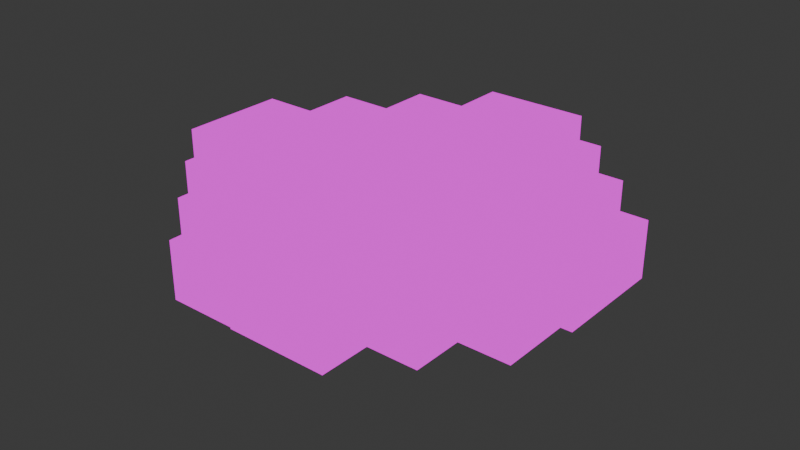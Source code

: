 # Source: candle_cup.blend  (saved by Blender 4.0.36; exported with 4.5.12 LTS)
import bpy
from mathutils import Matrix  # noqa: F401  (used for matrix-valued properties, if any)

bpy.ops.wm.read_factory_settings(use_empty=True)
scene = bpy.context.scene
scene.name = 'Scene'

# ---- images (referenced by path relative to the original .blend; pixels are not part of the script)
import os
ASSET_DIR = os.environ.get("B2B_ASSET_DIR", "")  # directory of the original .blend (textures are referenced by path, not embedded)
HERE = os.path.dirname(os.path.abspath(__file__))  # packed textures are extracted next to this script under _unpacked/

def load_image(name, relpath, width, height, colorspace="sRGB"):
    """Load a texture the original file referenced (path relative to the .blend, or extracted next to this script)."""
    p = next((c for c in (os.path.join(HERE, relpath), os.path.join(ASSET_DIR, relpath)) if relpath and os.path.exists(c)), "")
    if p:
        img = bpy.data.images.load(p, check_existing=True)
        img.name = name
    else:  # same state as the original file: an image datablock whose file is absent (Cycles renders it pink)
        img = bpy.data.images.new(name, width, height)
        img.source = "FILE"
        img.filepath = "//" + (relpath or name)
    img.colorspace_settings.name = colorspace
    return img
img_accessories_2_png = load_image('accessories_2.png', 'accessories_2.png', 1024, 1024, 'sRGB')

# ---- materials (node trees are filled in below, after node groups)
mat_accessories_2 = bpy.data.materials.new('accessories_2')
mat_accessories_2.use_transparent_shadow = False

# ---- material node trees
mat_accessories_2.use_nodes = True; mat_accessories_2.node_tree.nodes.clear()
_N = mat_accessories_2.node_tree.nodes; _L = mat_accessories_2.node_tree.links
n0 = _N.new('ShaderNodeOutputMaterial'); n0.name = 'Material Output'; n0.location = (400, 0)
n1 = _N.new('ShaderNodeLightPath'); n1.name = 'Light Path'; n1.location = (0, 250)
n2 = _N.new('ShaderNodeBsdfTransparent'); n2.name = 'Transparent BSDF'; n2.location = (-200, -100)
n3 = _N.new('ShaderNodeEmission'); n3.name = 'Emission'; n3.location = (-200, -200)
n4 = _N.new('ShaderNodeMixShader'); n4.name = 'Mix Shader'; n4.location = (200, 0)
n5 = _N.new('ShaderNodeMixShader'); n5.name = 'Mix Shader.001'; n5.location = (0, -100)
n6 = _N.new('ShaderNodeTexImage'); n6.name = 'Image Texture'; n6.location = (-500, 100)
n6.image = img_accessories_2_png
n6.interpolation = 'Closest'
_L.new(n6.outputs[0], n3.inputs[0])
_L.new(n6.outputs[1], n5.inputs[0])
_L.new(n2.outputs[0], n5.inputs[1])
_L.new(n2.outputs[0], n4.inputs[1])
_L.new(n3.outputs[0], n5.inputs[2])
_L.new(n5.outputs[0], n4.inputs[2])
_L.new(n1.outputs[0], n4.inputs[0])
_L.new(n4.outputs[0], n0.inputs[0])
n0.is_active_output = True

# ---- world
world_world = bpy.data.worlds.new('World'); scene.world = world_world
world_world.use_nodes = True; world_world.node_tree.nodes.clear()
_N = world_world.node_tree.nodes; _L = world_world.node_tree.links
n0 = _N.new('ShaderNodeOutputWorld'); n0.name = 'World Output'; n0.location = (300, 300)
n1 = _N.new('ShaderNodeBackground'); n1.name = 'Background'; n1.location = (10, 300)
n1.inputs[0].default_value = (0.05088, 0.05088, 0.05088, 1.0)
_L.new(n1.outputs[0], n0.inputs[0])
n0.is_active_output = True
world_world.color = (0.05088, 0.05088, 0.05088)
world_world.use_sun_shadow = False
world_world.sun_shadow_jitter_overblur = 0.0

# ---- meshes
me_plane = bpy.data.meshes.new('Plane')
me_plane.from_pydata([(0.375, 0.375, 0.1562), (0.0, 0.1875, 0.1562), (0.375, 0.1875, 0.5312), (0.1875, 0.0, 0.1562), (0.0, 0.0, 0.1562), (0.1875, 0.1875, 0.1562), (0.0, 0.75, 0.5312), (0.0, 0.375, 0.1562), (0.0, 0.5625, 0.1562), (0.5625, 0.0, 0.1562), (0.375, 0.0, 0.1562), (0.5625, 0.1875, 0.1562), (0.1875, 0.5625, 0.1562), (0.375, 0.5625, 0.3438), (0.375, 0.1875, 0.1562), (0.1875, 0.375, 0.1562), (0.1875, 0.375, 0.3438), (0.5625, 0.375, 0.5312), (0.0, 0.75, 0.3438), (0.1875, 0.5625, 0.5312), (0.0, 0.5625, 0.3438), (0.1875, 0.75, 0.3438), (0.5625, 0.0, 0.3438), (0.1875, 0.5625, 0.3438), (0.75, 0.0, 0.3438), (0.75, 0.0, 0.5312), (0.5625, 0.1875, 0.3438), (0.75, 0.1875, 0.3438), (0.75, 0.1875, 0.5312), (0.5625, 0.375, 0.3438), (0.375, 0.375, 0.3438), (0.375, 0.0, 0.5312), (0.375, 0.5625, 0.5312), (0.1875, 0.75, 0.5312), (0.375, 0.375, 0.5312), (0.0, 0.5625, 0.5312), (0.5625, 0.0, 0.5312), (0.375, 0.0, 0.3438), (0.0, 0.375, 0.5312), (0.0, 0.375, 0.3438), (0.5625, 0.1875, 0.5312), (0.1875, 0.0, 0.3438), (0.1875, 0.375, 0.5312), (0.1875, 0.1875, 0.5312), (0.0, 0.0, 0.3438), (0.0, 0.1875, 0.3438), (0.375, 0.1875, 0.3438), (0.1875, 0.1875, 0.3438), (-0.375, 0.375, 0.1562), (-0.375, 0.1875, 0.5312), (-0.1875, 0.0, 0.1562), (-0.1875, 0.1875, 0.1562), (-0.5625, 0.0, 0.1562), (-0.375, 0.0, 0.1562), (-0.5625, 0.1875, 0.1562), (-0.1875, 0.5625, 0.1562), (-0.375, 0.5625, 0.3438), (-0.375, 0.1875, 0.1562), (-0.1875, 0.375, 0.1562), (-0.1875, 0.375, 0.3438), (-0.5625, 0.375, 0.5312), (-0.1875, 0.5625, 0.5312), (-0.1875, 0.75, 0.3438), (-0.5625, 0.0, 0.3438), (-0.1875, 0.5625, 0.3438), (-0.75, 0.0, 0.3438), (-0.75, 0.0, 0.5312), (-0.5625, 0.1875, 0.3438), (-0.75, 0.1875, 0.3438), (-0.75, 0.1875, 0.5312), (-0.5625, 0.375, 0.3438), (-0.375, 0.375, 0.3438), (-0.375, 0.0, 0.5312), (-0.375, 0.5625, 0.5312), (-0.1875, 0.75, 0.5312), (-0.375, 0.375, 0.5312), (-0.5625, 0.0, 0.5312), (-0.375, 0.0, 0.3438), (-0.5625, 0.1875, 0.5312), (-0.1875, 0.0, 0.3438), (-0.1875, 0.375, 0.5312), (-0.1875, 0.1875, 0.5312), (-0.375, 0.1875, 0.3438), (-0.1875, 0.1875, 0.3438), (0.375, -0.375, 0.1562), (0.0, -0.1875, 0.1562), (0.375, -0.1875, 0.5312), (0.1875, -0.1875, 0.1562), (0.0, -0.75, 0.5312), (0.0, -0.375, 0.1562), (0.0, -0.5625, 0.1562), (0.5625, -0.1875, 0.1562), (0.1875, -0.5625, 0.1562), (0.375, -0.5625, 0.3438), (0.375, -0.1875, 0.1562), (0.1875, -0.375, 0.1562), (0.1875, -0.375, 0.3438), (0.5625, -0.375, 0.5312), (0.0, -0.75, 0.3438), (0.1875, -0.5625, 0.5312), (0.0, -0.5625, 0.3438), (0.1875, -0.75, 0.3438), (0.1875, -0.5625, 0.3438), (0.5625, -0.1875, 0.3438), (0.75, -0.1875, 0.3438), (0.75, -0.1875, 0.5312), (0.5625, -0.375, 0.3438), (0.375, -0.375, 0.3438), (0.375, -0.5625, 0.5312), (0.1875, -0.75, 0.5312), (0.375, -0.375, 0.5312), (0.0, -0.5625, 0.5312), (0.0, -0.375, 0.5312), (0.0, -0.375, 0.3438), (0.5625, -0.1875, 0.5312), (0.1875, -0.375, 0.5312), (0.1875, -0.1875, 0.5312), (0.0, -0.1875, 0.3438), (0.375, -0.1875, 0.3438), (0.1875, -0.1875, 0.3438), (-0.375, -0.375, 0.1562), (-0.375, -0.1875, 0.5312), (-0.1875, -0.1875, 0.1562), (-0.5625, -0.1875, 0.1562), (-0.1875, -0.5625, 0.1562), (-0.375, -0.5625, 0.3438), (-0.375, -0.1875, 0.1562), (-0.1875, -0.375, 0.1562), (-0.1875, -0.375, 0.3438), (-0.5625, -0.375, 0.5312), (-0.1875, -0.5625, 0.5312), (-0.1875, -0.75, 0.3438), (-0.1875, -0.5625, 0.3438), (-0.5625, -0.1875, 0.3438), (-0.75, -0.1875, 0.3438), (-0.75, -0.1875, 0.5312), (-0.5625, -0.375, 0.3438), (-0.375, -0.375, 0.3438), (-0.375, -0.5625, 0.5312), (-0.1875, -0.75, 0.5312), (-0.375, -0.375, 0.5312), (-0.5625, -0.1875, 0.5312), (-0.1875, -0.375, 0.5312), (-0.1875, -0.1875, 0.5312), (-0.375, -0.1875, 0.3438), (-0.1875, -0.1875, 0.3438)], [], [(1, 7, 15, 5), (4, 1, 5, 3), (5, 15, 0, 14), (3, 5, 14, 10), (7, 8, 12, 15), (10, 14, 11, 9), (12, 8, 20, 23), (15, 12, 23, 16), (0, 15, 16, 30), (14, 0, 30, 46), (11, 14, 46, 26), (9, 11, 26, 22), (24, 27, 26, 22), (18, 21, 23, 20), (23, 13, 30, 16), (30, 29, 26, 46), (24, 27, 28, 25), (27, 26, 40, 28), (26, 29, 17, 40), (29, 30, 34, 17), (30, 13, 32, 34), (13, 23, 19, 32), (23, 21, 33, 19), (21, 18, 6, 33), (43, 2, 34, 42), (38, 42, 19, 35), (36, 25, 28, 40), (2, 40, 17, 34), (42, 34, 32, 19), (35, 19, 33, 6), (31, 36, 40, 2), (39, 16, 42, 38), (16, 47, 43, 42), (47, 46, 2, 43), (46, 37, 31, 2), (45, 47, 16, 39), (44, 41, 47, 45), (41, 37, 46, 47), (1, 51, 58, 7), (4, 50, 51, 1), (51, 57, 48, 58), (50, 53, 57, 51), (7, 58, 55, 8), (53, 52, 54, 57), (55, 64, 20, 8), (58, 59, 64, 55), (48, 71, 59, 58), (57, 82, 71, 48), (54, 67, 82, 57), (52, 63, 67, 54), (65, 63, 67, 68), (18, 20, 64, 62), (64, 59, 71, 56), (71, 82, 67, 70), (65, 66, 69, 68), (68, 69, 78, 67), (67, 78, 60, 70), (70, 60, 75, 71), (71, 75, 73, 56), (56, 73, 61, 64), (64, 61, 74, 62), (62, 74, 6, 18), (81, 80, 75, 49), (38, 35, 61, 80), (76, 78, 69, 66), (49, 75, 60, 78), (80, 61, 73, 75), (35, 6, 74, 61), (72, 49, 78, 76), (39, 38, 80, 59), (59, 80, 81, 83), (83, 81, 49, 82), (82, 49, 72, 77), (45, 39, 59, 83), (44, 45, 83, 79), (79, 83, 82, 77), (85, 87, 95, 89), (4, 3, 87, 85), (87, 94, 84, 95), (3, 10, 94, 87), (89, 95, 92, 90), (10, 9, 91, 94), (92, 102, 100, 90), (95, 96, 102, 92), (84, 107, 96, 95), (94, 118, 107, 84), (91, 103, 118, 94), (9, 22, 103, 91), (24, 22, 103, 104), (98, 100, 102, 101), (102, 96, 107, 93), (107, 118, 103, 106), (24, 25, 105, 104), (104, 105, 114, 103), (103, 114, 97, 106), (106, 97, 110, 107), (107, 110, 108, 93), (93, 108, 99, 102), (102, 99, 109, 101), (101, 109, 88, 98), (116, 115, 110, 86), (112, 111, 99, 115), (36, 114, 105, 25), (86, 110, 97, 114), (115, 99, 108, 110), (111, 88, 109, 99), (31, 86, 114, 36), (113, 112, 115, 96), (96, 115, 116, 119), (119, 116, 86, 118), (118, 86, 31, 37), (117, 113, 96, 119), (44, 117, 119, 41), (41, 119, 118, 37), (85, 89, 127, 122), (4, 85, 122, 50), (122, 127, 120, 126), (50, 122, 126, 53), (89, 90, 124, 127), (53, 126, 123, 52), (124, 90, 100, 132), (127, 124, 132, 128), (120, 127, 128, 137), (126, 120, 137, 144), (123, 126, 144, 133), (52, 123, 133, 63), (65, 134, 133, 63), (98, 131, 132, 100), (132, 125, 137, 128), (137, 136, 133, 144), (65, 134, 135, 66), (134, 133, 141, 135), (133, 136, 129, 141), (136, 137, 140, 129), (137, 125, 138, 140), (125, 132, 130, 138), (132, 131, 139, 130), (131, 98, 88, 139), (143, 121, 140, 142), (112, 142, 130, 111), (76, 66, 135, 141), (121, 141, 129, 140), (142, 140, 138, 130), (111, 130, 139, 88), (72, 76, 141, 121), (113, 128, 142, 112), (128, 145, 143, 142), (145, 144, 121, 143), (144, 77, 72, 121), (117, 145, 128, 113), (44, 79, 145, 117), (79, 77, 144, 145)])
_uv = me_plane.uv_layers.new(name='UVMap')
_uv.uv.foreach_set('vector', [0.9373, 0.04707, 0.9373, 0.09355, 0.8908, 0.09355, 0.8908, 0.04707, 0.9373, 0.04707, 0.9373, 0.09355, 0.8908, 0.09355, 0.8908, 0.04707, 0.9373, 0.04707, 0.9373, 0.09355, 0.8908, 0.09355, 0.8908, 0.04707, 0.9373, 0.04707, 0.9373, 0.09355, 0.8908, 0.09355, 0.8908, 0.04707, 0.9373, 0.04707, 0.9373, 0.09355, 0.8908, 0.09355, 0.8908, 0.04707, 0.9373, 0.04707, 0.9373, 0.09355, 0.8908, 0.09355, 0.8908, 0.04707, 0.8908, 0.04707, 0.9373, 0.04707, 0.9373, 0.09355, 0.8908, 0.09355, 0.8908, 0.04707, 0.9373, 0.04707, 0.9373, 0.09355, 0.8908, 0.09355, 0.9141, 0.04707, 0.9141, 0.04707, 0.9141, 0.09355, 0.9141, 0.09355, 0.8908, 0.04707, 0.9373, 0.04707, 0.9373, 0.09355, 0.8908, 0.09355, 0.8908, 0.04707, 0.9373, 0.04707, 0.9373, 0.09355, 0.8908, 0.09355, 0.8908, 0.04707, 0.9373, 0.04707, 0.9373, 0.09355, 0.8908, 0.09355, 0.8439, 0.09395, 0.8904, 0.09395, 0.8904, 0.1404, 0.8439, 0.1404, 0.8439, 0.09395, 0.8904, 0.09395, 0.8904, 0.1404, 0.8439, 0.1404, 0.8439, 0.09395, 0.8904, 0.09395, 0.8904, 0.1404, 0.8439, 0.1404, 0.8439, 0.09395, 0.8904, 0.09395, 0.8904, 0.1404, 0.8439, 0.1404, 0.9221, 0.1018, 0.9295, 0.1018, 0.9295, 0.1092, 0.9221, 0.1092, 0.9221, 0.1018, 0.9295, 0.1018, 0.9295, 0.1092, 0.9221, 0.1092, 0.9258, 0.1018, 0.9258, 0.1018, 0.9258, 0.1092, 0.9258, 0.1092, 0.9221, 0.1018, 0.9295, 0.1018, 0.9295, 0.1092, 0.9221, 0.1092, 0.9258, 0.1018, 0.9258, 0.1018, 0.9258, 0.1092, 0.9258, 0.1092, 0.9221, 0.1018, 0.9295, 0.1018, 0.9295, 0.1092, 0.9221, 0.1092, 0.8439, 0.09395, 0.8904, 0.09395, 0.8904, 0.1404, 0.8439, 0.1404, 0.8439, 0.09395, 0.8904, 0.09395, 0.8904, 0.1404, 0.8439, 0.1404, 0.8439, 0.09395, 0.8904, 0.09395, 0.8904, 0.1404, 0.8439, 0.1404, 0.8439, 0.09395, 0.8904, 0.09395, 0.8904, 0.1404, 0.8439, 0.1404, 0.9295, 0.1092, 0.9221, 0.1092, 0.9221, 0.1018, 0.9295, 0.1018, 0.9295, 0.1092, 0.9221, 0.1092, 0.9221, 0.1018, 0.9295, 0.1018, 0.9295, 0.1092, 0.9221, 0.1092, 0.9221, 0.1018, 0.9295, 0.1018, 0.9139, 0.1326, 0.9064, 0.1326, 0.9064, 0.1252, 0.9139, 0.1252, 0.8439, 0.09395, 0.8904, 0.09395, 0.8904, 0.1404, 0.8439, 0.1404, 0.8439, 0.09395, 0.8904, 0.09395, 0.8904, 0.1404, 0.8439, 0.1404, 0.8439, 0.09395, 0.8904, 0.09395, 0.8904, 0.1404, 0.8439, 0.1404, 0.8439, 0.09395, 0.8904, 0.09395, 0.8904, 0.1404, 0.8439, 0.1404, 0.8439, 0.09395, 0.8904, 0.09395, 0.8904, 0.1404, 0.8439, 0.1404, 0.8439, 0.09395, 0.8904, 0.09395, 0.8904, 0.1404, 0.8439, 0.1404, 0.8439, 0.09395, 0.8904, 0.09395, 0.8904, 0.1404, 0.8439, 0.1404, 0.8439, 0.09395, 0.8904, 0.09395, 0.8904, 0.1404, 0.8439, 0.1404, 0.9373, 0.04707, 0.8908, 0.04707, 0.8908, 0.09355, 0.9373, 0.09355, 0.9373, 0.04707, 0.8908, 0.04707, 0.8908, 0.09355, 0.9373, 0.09355, 0.9373, 0.04707, 0.8908, 0.04707, 0.8908, 0.09355, 0.9373, 0.09355, 0.9373, 0.04707, 0.8908, 0.04707, 0.8908, 0.09355, 0.9373, 0.09355, 0.9373, 0.04707, 0.8908, 0.04707, 0.8908, 0.09355, 0.9373, 0.09355, 0.9373, 0.04707, 0.8908, 0.04707, 0.8908, 0.09355, 0.9373, 0.09355, 0.8908, 0.04707, 0.8908, 0.09355, 0.9373, 0.09355, 0.9373, 0.04707, 0.8908, 0.04707, 0.8908, 0.09355, 0.9373, 0.09355, 0.9373, 0.04707, 0.9141, 0.04707, 0.9141, 0.09355, 0.9141, 0.09355, 0.9141, 0.04707, 0.8908, 0.04707, 0.8908, 0.09355, 0.9373, 0.09355, 0.9373, 0.04707, 0.8908, 0.04707, 0.8908, 0.09355, 0.9373, 0.09355, 0.9373, 0.04707, 0.8908, 0.04707, 0.8908, 0.09355, 0.9373, 0.09355, 0.9373, 0.04707, 0.8439, 0.09395, 0.8439, 0.1404, 0.8904, 0.1404, 0.8904, 0.09395, 0.8439, 0.09395, 0.8439, 0.1404, 0.8904, 0.1404, 0.8904, 0.09395, 0.8439, 0.09395, 0.8439, 0.1404, 0.8904, 0.1404, 0.8904, 0.09395, 0.8439, 0.09395, 0.8439, 0.1404, 0.8904, 0.1404, 0.8904, 0.09395, 0.8439, 0.09395, 0.8439, 0.1404, 0.8904, 0.1404, 0.8904, 0.09395, 0.9139, 0.1252, 0.9139, 0.1326, 0.9064, 0.1326, 0.9064, 0.1252, 0.8439, 0.09395, 0.8439, 0.1404, 0.8904, 0.1404, 0.8904, 0.09395, 0.9139, 0.1252, 0.9139, 0.1326, 0.9064, 0.1326, 0.9064, 0.1252, 0.8439, 0.09395, 0.8439, 0.1404, 0.8904, 0.1404, 0.8904, 0.09395, 0.8439, 0.09395, 0.8439, 0.1404, 0.8904, 0.1404, 0.8904, 0.09395, 0.8439, 0.09395, 0.8439, 0.1404, 0.8904, 0.1404, 0.8904, 0.09395, 0.8439, 0.09395, 0.8439, 0.1404, 0.8904, 0.1404, 0.8904, 0.09395, 0.8439, 0.09395, 0.8439, 0.1404, 0.8904, 0.1404, 0.8904, 0.09395, 0.8439, 0.09395, 0.8439, 0.1404, 0.8904, 0.1404, 0.8904, 0.09395, 0.9064, 0.1326, 0.9064, 0.1252, 0.9139, 0.1252, 0.9139, 0.1326, 0.9064, 0.1326, 0.9064, 0.1252, 0.9139, 0.1252, 0.9139, 0.1326, 0.9064, 0.1326, 0.9064, 0.1252, 0.9139, 0.1252, 0.9139, 0.1326, 0.9064, 0.1326, 0.9064, 0.1252, 0.9139, 0.1252, 0.9139, 0.1326, 0.8439, 0.09395, 0.8439, 0.1404, 0.8904, 0.1404, 0.8904, 0.09395, 0.8439, 0.09395, 0.8439, 0.1404, 0.8904, 0.1404, 0.8904, 0.09395, 0.8439, 0.09395, 0.8439, 0.1404, 0.8904, 0.1404, 0.8904, 0.09395, 0.8439, 0.09395, 0.8439, 0.1404, 0.8904, 0.1404, 0.8904, 0.09395, 0.8439, 0.09395, 0.8439, 0.1404, 0.8904, 0.1404, 0.8904, 0.09395, 0.8439, 0.09395, 0.8439, 0.1404, 0.8904, 0.1404, 0.8904, 0.09395, 0.8439, 0.09395, 0.8439, 0.1404, 0.8904, 0.1404, 0.8904, 0.09395, 0.8439, 0.09395, 0.8439, 0.1404, 0.8904, 0.1404, 0.8904, 0.09395, 0.9373, 0.04707, 0.8908, 0.04707, 0.8908, 0.09355, 0.9373, 0.09355, 0.9373, 0.04707, 0.8908, 0.04707, 0.8908, 0.09355, 0.9373, 0.09355, 0.9373, 0.04707, 0.8908, 0.04707, 0.8908, 0.09355, 0.9373, 0.09355, 0.9373, 0.04707, 0.8908, 0.04707, 0.8908, 0.09355, 0.9373, 0.09355, 0.9373, 0.04707, 0.8908, 0.04707, 0.8908, 0.09355, 0.9373, 0.09355, 0.9373, 0.04707, 0.8908, 0.04707, 0.8908, 0.09355, 0.9373, 0.09355, 0.8908, 0.04707, 0.8908, 0.09355, 0.9373, 0.09355, 0.9373, 0.04707, 0.8908, 0.04707, 0.8908, 0.09355, 0.9373, 0.09355, 0.9373, 0.04707, 0.9141, 0.04707, 0.9141, 0.09355, 0.9141, 0.09355, 0.9141, 0.04707, 0.8908, 0.04707, 0.8908, 0.09355, 0.9373, 0.09355, 0.9373, 0.04707, 0.8908, 0.04707, 0.8908, 0.09355, 0.9373, 0.09355, 0.9373, 0.04707, 0.8908, 0.04707, 0.8908, 0.09355, 0.9373, 0.09355, 0.9373, 0.04707, 0.8439, 0.09395, 0.8439, 0.1404, 0.8904, 0.1404, 0.8904, 0.09395, 0.8439, 0.09395, 0.8439, 0.1404, 0.8904, 0.1404, 0.8904, 0.09395, 0.8439, 0.09395, 0.8439, 0.1404, 0.8904, 0.1404, 0.8904, 0.09395, 0.8439, 0.09395, 0.8439, 0.1404, 0.8904, 0.1404, 0.8904, 0.09395, 0.9295, 0.1018, 0.9295, 0.1092, 0.9221, 0.1092, 0.9221, 0.1018, 0.9295, 0.1018, 0.9295, 0.1092, 0.9221, 0.1092, 0.9221, 0.1018, 0.9258, 0.1018, 0.9258, 0.1092, 0.9258, 0.1092, 0.9258, 0.1018, 0.9221, 0.1018, 0.9221, 0.1092, 0.9295, 0.1092, 0.9295, 0.1018, 0.9258, 0.1018, 0.9258, 0.1092, 0.9258, 0.1092, 0.9258, 0.1018, 0.9295, 0.1018, 0.9295, 0.1092, 0.9221, 0.1092, 0.9221, 0.1018, 0.9258, 0.1018, 0.9258, 0.1092, 0.9258, 0.1092, 0.9258, 0.1018, 0.9295, 0.1018, 0.9295, 0.1092, 0.9221, 0.1092, 0.9221, 0.1018, 0.8439, 0.09395, 0.8439, 0.1404, 0.8904, 0.1404, 0.8904, 0.09395, 0.8439, 0.09395, 0.8439, 0.1404, 0.8904, 0.1404, 0.8904, 0.09395, 0.9295, 0.1018, 0.9295, 0.1092, 0.9221, 0.1092, 0.9221, 0.1018, 0.9221, 0.1092, 0.9221, 0.1018, 0.9295, 0.1018, 0.9295, 0.1092, 0.9221, 0.1092, 0.9221, 0.1018, 0.9295, 0.1018, 0.9295, 0.1092, 0.9295, 0.1018, 0.9295, 0.1092, 0.9221, 0.1092, 0.9221, 0.1018, 0.8439, 0.09395, 0.8439, 0.1404, 0.8904, 0.1404, 0.8904, 0.09395, 0.8439, 0.09395, 0.8439, 0.1404, 0.8904, 0.1404, 0.8904, 0.09395, 0.8439, 0.09395, 0.8439, 0.1404, 0.8904, 0.1404, 0.8904, 0.09395, 0.8439, 0.09395, 0.8439, 0.1404, 0.8904, 0.1404, 0.8904, 0.09395, 0.8439, 0.09395, 0.8439, 0.1404, 0.8904, 0.1404, 0.8904, 0.09395, 0.8439, 0.09395, 0.8439, 0.1404, 0.8904, 0.1404, 0.8904, 0.09395, 0.8439, 0.09395, 0.8439, 0.1404, 0.8904, 0.1404, 0.8904, 0.09395, 0.8439, 0.09395, 0.8439, 0.1404, 0.8904, 0.1404, 0.8904, 0.09395, 0.9373, 0.04707, 0.9373, 0.09355, 0.8908, 0.09355, 0.8908, 0.04707, 0.9373, 0.04707, 0.9373, 0.09355, 0.8908, 0.09355, 0.8908, 0.04707, 0.9373, 0.04707, 0.9373, 0.09355, 0.8908, 0.09355, 0.8908, 0.04707, 0.9373, 0.04707, 0.9373, 0.09355, 0.8908, 0.09355, 0.8908, 0.04707, 0.9373, 0.04707, 0.9373, 0.09355, 0.8908, 0.09355, 0.8908, 0.04707, 0.9373, 0.04707, 0.9373, 0.09355, 0.8908, 0.09355, 0.8908, 0.04707, 0.8908, 0.04707, 0.9373, 0.04707, 0.9373, 0.09355, 0.8908, 0.09355, 0.8908, 0.04707, 0.9373, 0.04707, 0.9373, 0.09355, 0.8908, 0.09355, 0.9141, 0.04707, 0.9141, 0.04707, 0.9141, 0.09355, 0.9141, 0.09355, 0.8908, 0.04707, 0.9373, 0.04707, 0.9373, 0.09355, 0.8908, 0.09355, 0.8908, 0.04707, 0.9373, 0.04707, 0.9373, 0.09355, 0.8908, 0.09355, 0.8908, 0.04707, 0.9373, 0.04707, 0.9373, 0.09355, 0.8908, 0.09355, 0.8439, 0.09395, 0.8904, 0.09395, 0.8904, 0.1404, 0.8439, 0.1404, 0.8439, 0.09395, 0.8904, 0.09395, 0.8904, 0.1404, 0.8439, 0.1404, 0.8439, 0.09395, 0.8904, 0.09395, 0.8904, 0.1404, 0.8439, 0.1404, 0.8439, 0.09395, 0.8904, 0.09395, 0.8904, 0.1404, 0.8439, 0.1404, 0.8439, 0.09395, 0.8904, 0.09395, 0.8904, 0.1404, 0.8439, 0.1404, 0.8439, 0.09395, 0.8904, 0.09395, 0.8904, 0.1404, 0.8439, 0.1404, 0.8439, 0.09395, 0.8904, 0.09395, 0.8904, 0.1404, 0.8439, 0.1404, 0.8439, 0.09395, 0.8904, 0.09395, 0.8904, 0.1404, 0.8439, 0.1404, 0.8439, 0.09395, 0.8904, 0.09395, 0.8904, 0.1404, 0.8439, 0.1404, 0.8439, 0.09395, 0.8904, 0.09395, 0.8904, 0.1404, 0.8439, 0.1404, 0.9143, 0.2189, 0.9217, 0.2189, 0.9217, 0.2264, 0.9143, 0.2264, 0.9221, 0.1018, 0.9295, 0.1018, 0.9295, 0.1092, 0.9221, 0.1092, 0.9064, 0.1252, 0.9139, 0.1252, 0.9139, 0.1326, 0.9064, 0.1326, 0.8439, 0.09395, 0.8904, 0.09395, 0.8904, 0.1404, 0.8439, 0.1404, 0.9064, 0.1252, 0.9139, 0.1252, 0.9139, 0.1326, 0.9064, 0.1326, 0.9064, 0.1252, 0.9139, 0.1252, 0.9139, 0.1326, 0.9064, 0.1326, 0.9064, 0.1252, 0.9139, 0.1252, 0.9139, 0.1326, 0.9064, 0.1326, 0.9221, 0.1018, 0.9295, 0.1018, 0.9295, 0.1092, 0.9221, 0.1092, 0.9064, 0.1252, 0.9139, 0.1252, 0.9139, 0.1326, 0.9064, 0.1326, 0.8439, 0.09395, 0.8904, 0.09395, 0.8904, 0.1404, 0.8439, 0.1404, 0.8439, 0.09395, 0.8904, 0.09395, 0.8904, 0.1404, 0.8439, 0.1404, 0.8439, 0.09395, 0.8904, 0.09395, 0.8904, 0.1404, 0.8439, 0.1404, 0.8439, 0.09395, 0.8904, 0.09395, 0.8904, 0.1404, 0.8439, 0.1404, 0.8439, 0.09395, 0.8904, 0.09395, 0.8904, 0.1404, 0.8439, 0.1404, 0.8439, 0.09395, 0.8904, 0.09395, 0.8904, 0.1404, 0.8439, 0.1404, 0.8439, 0.09395, 0.8904, 0.09395, 0.8904, 0.1404, 0.8439, 0.1404])
me_plane.materials.append(mat_accessories_2)
me_plane.update()

# ---- objects
ob_cup_small = bpy.data.objects.new('cup_small', me_plane)

# ---- transforms, parenting, visibility, modifiers, constraints
ob_cup_small.location = (0.0, 0.0, 0.0)

# ---- collection membership
scene.collection.objects.link(ob_cup_small)

# ---- scene / render settings (as saved in the file)
scene.frame_start = 1; scene.frame_end = 250; scene.frame_set(0)
scene.render.engine = 'BLENDER_EEVEE_NEXT'
scene.cycles.sampling_pattern = 'TABULATED_SOBOL'
bpy.context.view_layer.update()

# ---- added for rendering (the .blend has no active camera): camera
cam_auto = bpy.data.cameras.new('AutoCamera')
cam_auto.lens = 50.0
cam_auto.sensor_width = 36.0
cam_auto.clip_end = 1000.0
ob_auto_camera = bpy.data.objects.new('AutoCamera', cam_auto)
scene.collection.objects.link(ob_auto_camera)
ob_auto_camera.location = (1.99313, -2.39175, 1.93825)
ob_auto_camera.rotation_euler = (1.09748, -7.21219e-08, 0.694738)
scene.camera = ob_auto_camera
bpy.context.view_layer.update()
